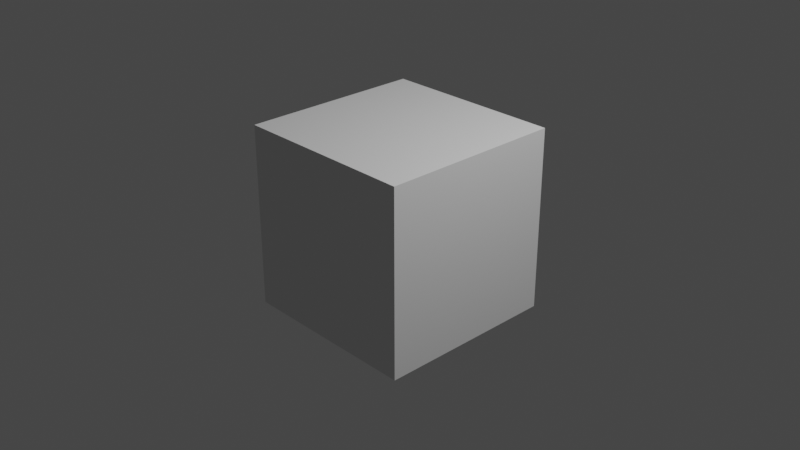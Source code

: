 # Source: test.blend  (saved by Blender 3.5.10; exported with 4.5.12 LTS)
import bpy
from mathutils import Matrix  # noqa: F401  (used for matrix-valued properties, if any)

bpy.ops.wm.read_factory_settings(use_empty=True)
scene = bpy.context.scene
scene.name = 'Scene'

# ---- collections
col_collection = bpy.data.collections.new('Collection'); scene.collection.children.link(col_collection)

# ---- world
world_world = bpy.data.worlds.new('World'); scene.world = world_world
world_world.use_nodes = True; world_world.node_tree.nodes.clear()
_N = world_world.node_tree.nodes; _L = world_world.node_tree.links
n0 = _N.new('ShaderNodeOutputWorld'); n0.name = 'World Output'; n0.location = (300, 300)
n1 = _N.new('ShaderNodeBackground'); n1.name = 'Background'; n1.location = (10, 300)
n1.inputs[0].default_value = (0.05088, 0.05088, 0.05088, 1.0)
_L.new(n1.outputs[0], n0.inputs[0])
n0.is_active_output = True
world_world.color = (0.05088, 0.05088, 0.05088)
world_world.use_sun_shadow = False
world_world.sun_shadow_jitter_overblur = 0.0

# ---- cameras
cam_camera = bpy.data.cameras.new('Camera')
cam_camera.clip_end = 100.0
cam_camera.ortho_scale = 7.314

# ---- lights
light_light = bpy.data.lights.new('Light', 'POINT')
light_light.transmission_factor = 0.0
light_light.energy = 1000.0
light_light.shadow_soft_size = 0.1
light_light.shadow_maximum_resolution = 0.006
light_light.use_absolute_resolution = True

# ---- meshes
me_cube = bpy.data.meshes.new('Cube')
me_cube.from_pydata([(-1.0, -1.0, -1.0), (-1.0, -1.0, 1.0), (-1.0, 1.0, -1.0), (-1.0, 1.0, 1.0), (1.0, -1.0, -1.0), (1.0, -1.0, 1.0), (1.0, 1.0, -1.0), (1.0, 1.0, 1.0)], [], [(0, 1, 3, 2), (2, 3, 7, 6), (6, 7, 5, 4), (4, 5, 1, 0), (2, 6, 4, 0), (7, 3, 1, 5)])
_uv = me_cube.uv_layers.new(name='UVMap')
_uv.uv.foreach_set('vector', [0.375, 0.0, 0.625, 0.0, 0.625, 0.25, 0.375, 0.25, 0.375, 0.25, 0.625, 0.25, 0.625, 0.5, 0.375, 0.5, 0.375, 0.5, 0.625, 0.5, 0.625, 0.75, 0.375, 0.75, 0.375, 0.75, 0.625, 0.75, 0.625, 1.0, 0.375, 1.0, 0.125, 0.5, 0.375, 0.5, 0.375, 0.75, 0.125, 0.75, 0.625, 0.5, 0.875, 0.5, 0.875, 0.75, 0.625, 0.75])
me_cube.update()

# ---- objects
ob_light = bpy.data.objects.new('Light', light_light)
ob_camera = bpy.data.objects.new('Camera', cam_camera)
ob_cube = bpy.data.objects.new('Cube', me_cube)

# ---- transforms, parenting, visibility, modifiers, constraints
ob_light.location = (4.076, 1.005, 5.904)
ob_light.rotation_euler = (0.6503, 0.05522, 1.866)
ob_light.lock_rotations_4d = False
ob_light.empty_display_type = 'ARROWS'
ob_light.color = (0.0, 0.0, 0.0, 0.0)
ob_light.lineart.crease_threshold = 0.0
ob_camera.location = (7.359, -6.926, 4.958)
ob_camera.rotation_euler = (1.109, 0.0, 0.8149)
ob_camera.lock_rotations_4d = False
ob_camera.empty_display_type = 'ARROWS'
ob_camera.color = (0.0, 0.0, 0.0, 0.0)
ob_camera.display_type = 'WIRE'
ob_camera.lineart.crease_threshold = 0.0
ob_cube.location = (0.0, 0.0, 0.0)

# ---- collection membership
col_collection.objects.link(ob_light)
col_collection.objects.link(ob_camera)
col_collection.objects.link(ob_cube)

# ---- scene / render settings (as saved in the file)
scene.camera = ob_camera
scene.frame_start = 1; scene.frame_end = 250; scene.frame_set(1)
scene.render.engine = 'BLENDER_EEVEE_NEXT'
scene.cycles.sampling_pattern = 'TABULATED_SOBOL'
scene.view_settings.view_transform = 'Filmic'
bpy.context.view_layer.update()
